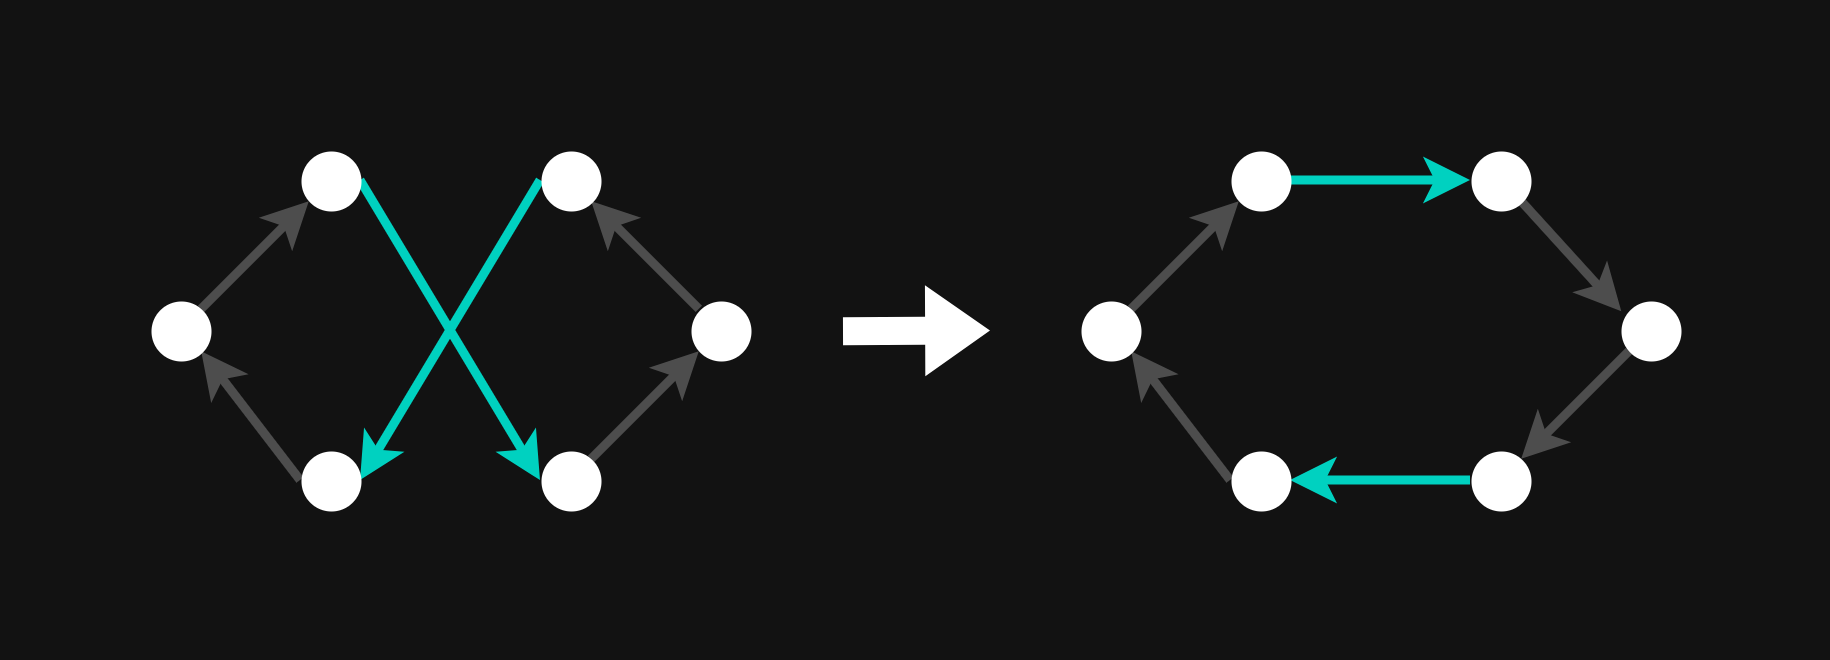

The diagram above was exported from draw.io. Its source (the exported page's mxGraphModel, read from the mxfile embedded in the PNG):
<mxGraphModel dx="1141" dy="626" grid="1" gridSize="10" guides="1" tooltips="1" connect="1" arrows="1" fold="1" page="1" pageScale="1" pageWidth="850" pageHeight="1100" math="0" shadow="0">
  <root>
    <mxCell id="0" />
    <mxCell id="1" parent="0" />
    <mxCell id="AFdE92-bXlTMRcsNZVXu-8" edge="1" parent="1" source="AFdE92-bXlTMRcsNZVXu-3" style="rounded=0;orthogonalLoop=1;jettySize=auto;html=1;exitX=1;exitY=0;exitDx=0;exitDy=0;entryX=0;entryY=1;entryDx=0;entryDy=0;strokeColor=light-dark(#000000,#4D4D4D);strokeWidth=3;" target="AFdE92-bXlTMRcsNZVXu-1">
      <mxGeometry relative="1" as="geometry" />
    </mxCell>
    <mxCell id="AFdE92-bXlTMRcsNZVXu-9" edge="1" parent="1" source="AFdE92-bXlTMRcsNZVXu-1" style="rounded=0;orthogonalLoop=1;jettySize=auto;html=1;exitX=1;exitY=0.5;exitDx=0;exitDy=0;entryX=0;entryY=0.5;entryDx=0;entryDy=0;strokeColor=light-dark(#000000,#00D1C0);strokeWidth=3;" target="AFdE92-bXlTMRcsNZVXu-5">
      <mxGeometry relative="1" as="geometry">
        <mxPoint x="220" y="486" as="sourcePoint" />
        <mxPoint x="246" y="460" as="targetPoint" />
      </mxGeometry>
    </mxCell>
    <mxCell id="AFdE92-bXlTMRcsNZVXu-10" edge="1" parent="1" source="AFdE92-bXlTMRcsNZVXu-6" style="rounded=0;orthogonalLoop=1;jettySize=auto;html=1;exitX=0;exitY=0;exitDx=0;exitDy=0;strokeColor=light-dark(#000000,#4D4D4D);entryX=1;entryY=1;entryDx=0;entryDy=0;strokeWidth=3;" target="AFdE92-bXlTMRcsNZVXu-4">
      <mxGeometry relative="1" as="geometry">
        <mxPoint x="300" y="476" as="sourcePoint" />
        <mxPoint x="300" y="470" as="targetPoint" />
      </mxGeometry>
    </mxCell>
    <mxCell id="AFdE92-bXlTMRcsNZVXu-11" edge="1" parent="1" source="AFdE92-bXlTMRcsNZVXu-5" style="rounded=0;orthogonalLoop=1;jettySize=auto;html=1;exitX=1;exitY=0;exitDx=0;exitDy=0;entryX=0;entryY=1;entryDx=0;entryDy=0;strokeColor=light-dark(#000000,#4D4D4D);strokeWidth=3;" target="AFdE92-bXlTMRcsNZVXu-6">
      <mxGeometry relative="1" as="geometry">
        <mxPoint x="320" y="516" as="sourcePoint" />
        <mxPoint x="346" y="490" as="targetPoint" />
      </mxGeometry>
    </mxCell>
    <mxCell id="AFdE92-bXlTMRcsNZVXu-12" edge="1" parent="1" source="AFdE92-bXlTMRcsNZVXu-4" style="rounded=0;orthogonalLoop=1;jettySize=auto;html=1;exitX=0;exitY=0.5;exitDx=0;exitDy=0;entryX=1;entryY=0.5;entryDx=0;entryDy=0;strokeColor=light-dark(#000000,#00D1C0);strokeWidth=3;" target="AFdE92-bXlTMRcsNZVXu-2">
      <mxGeometry relative="1" as="geometry">
        <mxPoint x="240" y="486" as="sourcePoint" />
        <mxPoint x="266" y="460" as="targetPoint" />
      </mxGeometry>
    </mxCell>
    <mxCell id="AFdE92-bXlTMRcsNZVXu-13" edge="1" parent="1" source="AFdE92-bXlTMRcsNZVXu-2" style="rounded=0;orthogonalLoop=1;jettySize=auto;html=1;exitX=0;exitY=0.5;exitDx=0;exitDy=0;entryX=1;entryY=1;entryDx=0;entryDy=0;strokeColor=light-dark(#000000,#4D4D4D);strokeWidth=3;" target="AFdE92-bXlTMRcsNZVXu-3">
      <mxGeometry relative="1" as="geometry">
        <mxPoint x="190" y="546" as="sourcePoint" />
        <mxPoint x="216" y="520" as="targetPoint" />
      </mxGeometry>
    </mxCell>
    <mxCell id="AFdE92-bXlTMRcsNZVXu-17" edge="1" parent="1" source="AFdE92-bXlTMRcsNZVXu-18" style="rounded=0;orthogonalLoop=1;jettySize=auto;html=1;exitX=1;exitY=0;exitDx=0;exitDy=0;entryX=0;entryY=1;entryDx=0;entryDy=0;strokeColor=light-dark(#000000,#4D4D4D);strokeWidth=3;" target="AFdE92-bXlTMRcsNZVXu-15">
      <mxGeometry relative="1" as="geometry" />
    </mxCell>
    <mxCell id="AFdE92-bXlTMRcsNZVXu-22" edge="1" parent="1" source="AFdE92-bXlTMRcsNZVXu-15" style="rounded=0;orthogonalLoop=1;jettySize=auto;html=1;exitX=1;exitY=0.5;exitDx=0;exitDy=0;strokeColor=light-dark(#000000,#00D1C0);strokeWidth=3;">
      <mxGeometry relative="1" as="geometry">
        <mxPoint x="530" y="486" as="sourcePoint" />
        <mxPoint x="600" y="430" as="targetPoint" />
      </mxGeometry>
    </mxCell>
    <mxCell id="AFdE92-bXlTMRcsNZVXu-23" edge="1" parent="1" source="AFdE92-bXlTMRcsNZVXu-19" style="rounded=0;orthogonalLoop=1;jettySize=auto;html=1;strokeColor=light-dark(#000000,#4D4D4D);entryX=0.022;entryY=0.189;entryDx=0;entryDy=0;strokeWidth=3;entryPerimeter=0;exitX=1;exitY=1;exitDx=0;exitDy=0;" target="AFdE92-bXlTMRcsNZVXu-21">
      <mxGeometry relative="1" as="geometry">
        <mxPoint x="617" y="470" as="sourcePoint" />
        <mxPoint x="610" y="470" as="targetPoint" />
      </mxGeometry>
    </mxCell>
    <mxCell id="AFdE92-bXlTMRcsNZVXu-24" edge="1" parent="1" source="AFdE92-bXlTMRcsNZVXu-21" style="rounded=0;orthogonalLoop=1;jettySize=auto;html=1;exitX=0;exitY=1;exitDx=0;exitDy=0;strokeColor=light-dark(#000000,#4D4D4D);strokeWidth=3;" target="AFdE92-bXlTMRcsNZVXu-20">
      <mxGeometry relative="1" as="geometry">
        <mxPoint x="630" y="516" as="sourcePoint" />
        <mxPoint x="650" y="510" as="targetPoint" />
      </mxGeometry>
    </mxCell>
    <mxCell id="AFdE92-bXlTMRcsNZVXu-25" edge="1" parent="1" source="AFdE92-bXlTMRcsNZVXu-20" style="rounded=0;orthogonalLoop=1;jettySize=auto;html=1;exitX=0;exitY=0.5;exitDx=0;exitDy=0;entryX=1;entryY=0.5;entryDx=0;entryDy=0;strokeColor=light-dark(#000000,#00D1C0);strokeWidth=3;" target="AFdE92-bXlTMRcsNZVXu-16">
      <mxGeometry relative="1" as="geometry">
        <mxPoint x="550" y="486" as="sourcePoint" />
        <mxPoint x="576" y="460" as="targetPoint" />
      </mxGeometry>
    </mxCell>
    <mxCell id="AFdE92-bXlTMRcsNZVXu-26" edge="1" parent="1" source="AFdE92-bXlTMRcsNZVXu-16" style="rounded=0;orthogonalLoop=1;jettySize=auto;html=1;exitX=0;exitY=0.5;exitDx=0;exitDy=0;entryX=1;entryY=1;entryDx=0;entryDy=0;strokeColor=light-dark(#000000,#4D4D4D);strokeWidth=3;" target="AFdE92-bXlTMRcsNZVXu-18">
      <mxGeometry relative="1" as="geometry">
        <mxPoint x="500" y="546" as="sourcePoint" />
        <mxPoint x="526" y="520" as="targetPoint" />
      </mxGeometry>
    </mxCell>
    <mxCell id="AFdE92-bXlTMRcsNZVXu-27" edge="1" parent="1" style="shape=flexArrow;endArrow=classic;html=1;rounded=0;strokeColor=none;fillColor=light-dark(#FFFFFF,#FFFFFF);width=9.35483870967742;endSize=6.874193548387096;" value="">
      <mxGeometry height="50" relative="1" width="50" as="geometry">
        <mxPoint x="390" y="479.9" as="sourcePoint" />
        <mxPoint x="440" y="479.67999999999995" as="targetPoint" />
      </mxGeometry>
    </mxCell>
    <mxCell id="AFdE92-bXlTMRcsNZVXu-1" parent="1" style="ellipse;whiteSpace=wrap;html=1;fillColor=light-dark(#FFFFFF,#FFFFFF);strokeColor=none;" value="" vertex="1">
      <mxGeometry height="20" width="20" x="210" y="420" as="geometry" />
    </mxCell>
    <mxCell id="AFdE92-bXlTMRcsNZVXu-2" parent="1" style="ellipse;whiteSpace=wrap;html=1;fillColor=light-dark(#FFFFFF,#FFFFFF);strokeColor=none;" value="" vertex="1">
      <mxGeometry height="20" width="20" x="210" y="520" as="geometry" />
    </mxCell>
    <mxCell id="AFdE92-bXlTMRcsNZVXu-3" parent="1" style="ellipse;whiteSpace=wrap;html=1;fillColor=light-dark(#FFFFFF,#FFFFFF);strokeColor=none;" value="" vertex="1">
      <mxGeometry height="20" width="20" x="160" y="470" as="geometry" />
    </mxCell>
    <mxCell id="AFdE92-bXlTMRcsNZVXu-4" parent="1" style="ellipse;whiteSpace=wrap;html=1;fillColor=light-dark(#FFFFFF,#FFFFFF);strokeColor=none;" value="" vertex="1">
      <mxGeometry height="20" width="20" x="290" y="420" as="geometry" />
    </mxCell>
    <mxCell id="AFdE92-bXlTMRcsNZVXu-5" parent="1" style="ellipse;whiteSpace=wrap;html=1;fillColor=light-dark(#FFFFFF,#FFFFFF);strokeColor=none;" value="" vertex="1">
      <mxGeometry height="20" width="20" x="290" y="520" as="geometry" />
    </mxCell>
    <mxCell id="AFdE92-bXlTMRcsNZVXu-6" parent="1" style="ellipse;whiteSpace=wrap;html=1;fillColor=light-dark(#FFFFFF,#FFFFFF);strokeColor=none;" value="" vertex="1">
      <mxGeometry height="20" width="20" x="340" y="470" as="geometry" />
    </mxCell>
    <mxCell id="AFdE92-bXlTMRcsNZVXu-15" parent="1" style="ellipse;whiteSpace=wrap;html=1;fillColor=light-dark(#FFFFFF,#FFFFFF);strokeColor=none;" value="" vertex="1">
      <mxGeometry height="20" width="20" x="520" y="420" as="geometry" />
    </mxCell>
    <mxCell id="AFdE92-bXlTMRcsNZVXu-16" parent="1" style="ellipse;whiteSpace=wrap;html=1;fillColor=light-dark(#FFFFFF,#FFFFFF);strokeColor=none;" value="" vertex="1">
      <mxGeometry height="20" width="20" x="520" y="520" as="geometry" />
    </mxCell>
    <mxCell id="AFdE92-bXlTMRcsNZVXu-18" parent="1" style="ellipse;whiteSpace=wrap;html=1;fillColor=light-dark(#FFFFFF,#FFFFFF);strokeColor=none;" value="" vertex="1">
      <mxGeometry height="20" width="20" x="470" y="470" as="geometry" />
    </mxCell>
    <mxCell id="AFdE92-bXlTMRcsNZVXu-19" parent="1" style="ellipse;whiteSpace=wrap;html=1;fillColor=light-dark(#FFFFFF,#FFFFFF);strokeColor=none;" value="" vertex="1">
      <mxGeometry height="20" width="20" x="600" y="420" as="geometry" />
    </mxCell>
    <mxCell id="AFdE92-bXlTMRcsNZVXu-20" parent="1" style="ellipse;whiteSpace=wrap;html=1;fillColor=light-dark(#FFFFFF,#FFFFFF);strokeColor=none;" value="" vertex="1">
      <mxGeometry height="20" width="20" x="600" y="520" as="geometry" />
    </mxCell>
    <mxCell id="AFdE92-bXlTMRcsNZVXu-21" parent="1" style="ellipse;whiteSpace=wrap;html=1;fillColor=light-dark(#FFFFFF,#FFFFFF);strokeColor=none;" value="" vertex="1">
      <mxGeometry height="20" width="20" x="650" y="470" as="geometry" />
    </mxCell>
  </root>
</mxGraphModel>